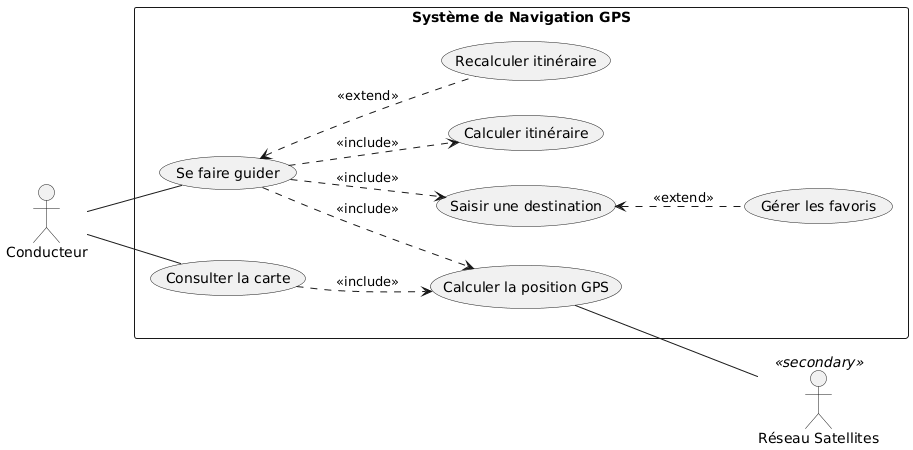

The diagram above was rendered by PlantUML. Its source (embedded in the PNG):
@startuml
left to right direction

actor "Conducteur" as Driver
actor "Réseau Satellites" as Sat <<secondary>>

rectangle "Système de Navigation GPS" {
  usecase "Consulter la carte" as UC_Carte
  usecase "Calculer la position GPS" as UC_Position
  
  usecase "Se faire guider" as UC_Guidage
  usecase "Saisir une destination" as UC_Dest
  usecase "Gérer les favoris" as UC_Fav
  usecase "Calculer itinéraire" as UC_Calcul
  usecase "Recalculer itinéraire" as UC_Recalcul

  ' Relations Acteurs
  Driver -- UC_Carte
  Driver -- UC_Guidage
  UC_Position -- Sat

  ' Relations Inclusions (Dépendances obligatoires)
  UC_Carte ..> UC_Position : <<include>>
  UC_Guidage ..> UC_Calcul: <<include>>
  UC_Guidage ..> UC_Position : <<include>>
  UC_Guidage ..> UC_Dest : <<include>>

  ' Relations Extensions (Optionnel ou conditionnel)
  UC_Dest <.. UC_Fav : <<extend>>
  UC_Guidage <.. UC_Recalcul : <<extend>>
}
@enduml